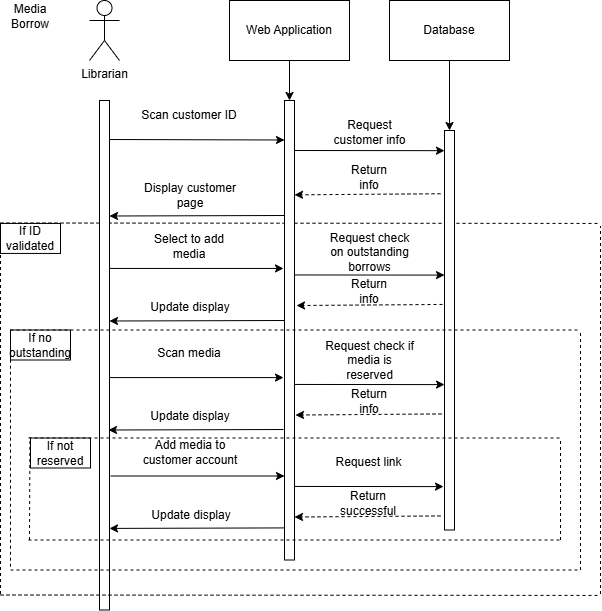

The diagram above was exported from draw.io. Its source (the exported page's mxGraphModel, read from the mxfile embedded in the PNG):
<mxGraphModel dx="-1106" dy="1911" grid="1" gridSize="10" guides="1" tooltips="1" connect="1" arrows="1" fold="1" page="1" pageScale="1" pageWidth="850" pageHeight="1100" math="0" shadow="0">
  <root>
    <mxCell id="0" />
    <mxCell id="1" parent="0" />
    <mxCell id="Prkp12l16GW-o9txxCFx-133" value="" style="endArrow=classic;html=1;rounded=0;entryX=0.024;entryY=0.084;entryDx=0;entryDy=0;entryPerimeter=0;" edge="1" parent="1">
      <mxGeometry width="50" height="50" relative="1" as="geometry">
        <mxPoint x="2937.76" y="415.94000000000005" as="sourcePoint" />
        <mxPoint x="3093" y="416.1" as="targetPoint" />
      </mxGeometry>
    </mxCell>
    <mxCell id="Prkp12l16GW-o9txxCFx-134" value="" style="endArrow=classic;html=1;rounded=0;entryX=0.024;entryY=0.084;entryDx=0;entryDy=0;entryPerimeter=0;" edge="1" parent="1">
      <mxGeometry width="50" height="50" relative="1" as="geometry">
        <mxPoint x="2938.76" y="313.94000000000005" as="sourcePoint" />
        <mxPoint x="3094" y="314.1" as="targetPoint" />
      </mxGeometry>
    </mxCell>
    <mxCell id="Prkp12l16GW-o9txxCFx-135" value="Request check if media is reserved" style="text;html=1;align=center;verticalAlign=middle;whiteSpace=wrap;rounded=0;" vertex="1" parent="1">
      <mxGeometry x="2971.5" y="274.5" width="95" height="30" as="geometry" />
    </mxCell>
    <mxCell id="Prkp12l16GW-o9txxCFx-136" value="Return info" style="text;html=1;align=center;verticalAlign=middle;whiteSpace=wrap;rounded=0;" vertex="1" parent="1">
      <mxGeometry x="2989" y="315.59000000000003" width="60" height="30" as="geometry" />
    </mxCell>
    <mxCell id="Prkp12l16GW-o9txxCFx-137" value="" style="html=1;labelBackgroundColor=#ffffff;startArrow=none;startFill=0;startSize=6;endArrow=classic;endFill=1;endSize=6;jettySize=auto;orthogonalLoop=1;strokeWidth=1;dashed=1;fontSize=14;rounded=0;exitX=-0.4;exitY=0.875;exitDx=0;exitDy=0;exitPerimeter=0;" edge="1" parent="1">
      <mxGeometry width="60" height="60" relative="1" as="geometry">
        <mxPoint x="3091" y="343.44" as="sourcePoint" />
        <mxPoint x="2945" y="344.5299999999999" as="targetPoint" />
      </mxGeometry>
    </mxCell>
    <mxCell id="Prkp12l16GW-o9txxCFx-138" value="" style="endArrow=none;dashed=1;html=1;rounded=0;" edge="1" parent="1">
      <mxGeometry width="50" height="50" relative="1" as="geometry">
        <mxPoint x="2650" y="152.5" as="sourcePoint" />
        <mxPoint x="3250" y="152.94" as="targetPoint" />
      </mxGeometry>
    </mxCell>
    <mxCell id="Prkp12l16GW-o9txxCFx-139" value="" style="endArrow=classic;html=1;rounded=0;entryX=0.024;entryY=0.084;entryDx=0;entryDy=0;entryPerimeter=0;" edge="1" parent="1">
      <mxGeometry width="50" height="50" relative="1" as="geometry">
        <mxPoint x="2938.76" y="204.44000000000005" as="sourcePoint" />
        <mxPoint x="3094" y="204.60000000000002" as="targetPoint" />
      </mxGeometry>
    </mxCell>
    <mxCell id="Prkp12l16GW-o9txxCFx-140" value="" style="endArrow=classic;html=1;rounded=0;entryX=0.024;entryY=0.084;entryDx=0;entryDy=0;entryPerimeter=0;" edge="1" parent="1">
      <mxGeometry width="50" height="50" relative="1" as="geometry">
        <mxPoint x="2938.76" y="80" as="sourcePoint" />
        <mxPoint x="3094" y="80.15999999999997" as="targetPoint" />
      </mxGeometry>
    </mxCell>
    <mxCell id="Prkp12l16GW-o9txxCFx-141" value="Librarian" style="shape=umlActor;verticalLabelPosition=bottom;verticalAlign=top;html=1;outlineConnect=0;" vertex="1" parent="1">
      <mxGeometry x="2739" y="-70" width="30" height="60" as="geometry" />
    </mxCell>
    <mxCell id="Prkp12l16GW-o9txxCFx-142" value="" style="rounded=0;whiteSpace=wrap;html=1;" vertex="1" parent="1">
      <mxGeometry x="2749" y="30" width="10" height="509.5" as="geometry" />
    </mxCell>
    <mxCell id="Prkp12l16GW-o9txxCFx-143" value="" style="rounded=0;whiteSpace=wrap;html=1;" vertex="1" parent="1">
      <mxGeometry x="2934" y="30" width="10" height="459.5" as="geometry" />
    </mxCell>
    <mxCell id="Prkp12l16GW-o9txxCFx-144" value="Scan customer ID" style="text;html=1;align=center;verticalAlign=middle;whiteSpace=wrap;rounded=0;" vertex="1" parent="1">
      <mxGeometry x="2790.25" y="30" width="97.5" height="30" as="geometry" />
    </mxCell>
    <mxCell id="Prkp12l16GW-o9txxCFx-145" value="" style="endArrow=classic;html=1;rounded=0;" edge="1" parent="1">
      <mxGeometry width="50" height="50" relative="1" as="geometry">
        <mxPoint x="2759" y="69" as="sourcePoint" />
        <mxPoint x="2934" y="69.5" as="targetPoint" />
      </mxGeometry>
    </mxCell>
    <mxCell id="Prkp12l16GW-o9txxCFx-146" value="Web Application" style="rounded=0;whiteSpace=wrap;html=1;" vertex="1" parent="1">
      <mxGeometry x="2879" y="-70" width="120" height="60" as="geometry" />
    </mxCell>
    <mxCell id="Prkp12l16GW-o9txxCFx-147" value="" style="endArrow=classic;html=1;rounded=0;exitX=0.5;exitY=1;exitDx=0;exitDy=0;entryX=0.5;entryY=0;entryDx=0;entryDy=0;" edge="1" parent="1" source="Prkp12l16GW-o9txxCFx-146" target="Prkp12l16GW-o9txxCFx-143">
      <mxGeometry width="50" height="50" relative="1" as="geometry">
        <mxPoint x="3039" y="30" as="sourcePoint" />
        <mxPoint x="3089" y="-20" as="targetPoint" />
      </mxGeometry>
    </mxCell>
    <mxCell id="Prkp12l16GW-o9txxCFx-148" value="" style="rounded=0;whiteSpace=wrap;html=1;" vertex="1" parent="1">
      <mxGeometry x="3094" y="60" width="10" height="399.5" as="geometry" />
    </mxCell>
    <mxCell id="Prkp12l16GW-o9txxCFx-149" value="Request customer info" style="text;html=1;align=center;verticalAlign=middle;whiteSpace=wrap;rounded=0;" vertex="1" parent="1">
      <mxGeometry x="2971.5" y="46.75" width="95" height="30" as="geometry" />
    </mxCell>
    <mxCell id="Prkp12l16GW-o9txxCFx-150" value="Database" style="rounded=0;whiteSpace=wrap;html=1;" vertex="1" parent="1">
      <mxGeometry x="3039" y="-70" width="120" height="60" as="geometry" />
    </mxCell>
    <mxCell id="Prkp12l16GW-o9txxCFx-151" value="" style="endArrow=classic;html=1;rounded=0;exitX=0.5;exitY=1;exitDx=0;exitDy=0;" edge="1" parent="1" source="Prkp12l16GW-o9txxCFx-150">
      <mxGeometry width="50" height="50" relative="1" as="geometry">
        <mxPoint x="3099" y="40" as="sourcePoint" />
        <mxPoint x="3099" y="60" as="targetPoint" />
      </mxGeometry>
    </mxCell>
    <mxCell id="Prkp12l16GW-o9txxCFx-152" value="Return info" style="text;html=1;align=center;verticalAlign=middle;whiteSpace=wrap;rounded=0;" vertex="1" parent="1">
      <mxGeometry x="2989" y="92" width="60" height="30" as="geometry" />
    </mxCell>
    <mxCell id="Prkp12l16GW-o9txxCFx-153" value="Request check on outstanding borrows" style="text;html=1;align=center;verticalAlign=middle;whiteSpace=wrap;rounded=0;" vertex="1" parent="1">
      <mxGeometry x="2971.5" y="167" width="95" height="30" as="geometry" />
    </mxCell>
    <mxCell id="Prkp12l16GW-o9txxCFx-154" value="Return info" style="text;html=1;align=center;verticalAlign=middle;whiteSpace=wrap;rounded=0;" vertex="1" parent="1">
      <mxGeometry x="2989" y="206.09000000000003" width="60" height="30" as="geometry" />
    </mxCell>
    <mxCell id="Prkp12l16GW-o9txxCFx-155" value="" style="html=1;labelBackgroundColor=#ffffff;startArrow=none;startFill=0;startSize=6;endArrow=classic;endFill=1;endSize=6;jettySize=auto;orthogonalLoop=1;strokeWidth=1;dashed=1;fontSize=14;rounded=0;exitX=-0.4;exitY=0.875;exitDx=0;exitDy=0;exitPerimeter=0;" edge="1" parent="1">
      <mxGeometry width="60" height="60" relative="1" as="geometry">
        <mxPoint x="3092" y="233.94" as="sourcePoint" />
        <mxPoint x="2946" y="235.02999999999992" as="targetPoint" />
      </mxGeometry>
    </mxCell>
    <mxCell id="Prkp12l16GW-o9txxCFx-156" value="" style="html=1;labelBackgroundColor=#ffffff;startArrow=none;startFill=0;startSize=6;endArrow=classic;endFill=1;endSize=6;jettySize=auto;orthogonalLoop=1;strokeWidth=1;dashed=1;fontSize=14;rounded=0;exitX=-0.4;exitY=0.875;exitDx=0;exitDy=0;exitPerimeter=0;" edge="1" parent="1">
      <mxGeometry width="60" height="60" relative="1" as="geometry">
        <mxPoint x="3090" y="123.25" as="sourcePoint" />
        <mxPoint x="2944" y="124.33999999999997" as="targetPoint" />
      </mxGeometry>
    </mxCell>
    <mxCell id="Prkp12l16GW-o9txxCFx-157" value="Display customer page" style="text;html=1;align=center;verticalAlign=middle;whiteSpace=wrap;rounded=0;" vertex="1" parent="1">
      <mxGeometry x="2780" y="110" width="120" height="30" as="geometry" />
    </mxCell>
    <mxCell id="Prkp12l16GW-o9txxCFx-158" value="Select to add media" style="text;html=1;align=center;verticalAlign=middle;whiteSpace=wrap;rounded=0;" vertex="1" parent="1">
      <mxGeometry x="2790.25" y="160.94" width="97.5" height="30" as="geometry" />
    </mxCell>
    <mxCell id="Prkp12l16GW-o9txxCFx-159" value="" style="endArrow=classic;html=1;rounded=0;entryX=-0.071;entryY=0.122;entryDx=0;entryDy=0;entryPerimeter=0;" edge="1" parent="1">
      <mxGeometry width="50" height="50" relative="1" as="geometry">
        <mxPoint x="2759" y="197.94" as="sourcePoint" />
        <mxPoint x="2933" y="197.94" as="targetPoint" />
      </mxGeometry>
    </mxCell>
    <mxCell id="Prkp12l16GW-o9txxCFx-160" value="Update display" style="text;html=1;align=center;verticalAlign=middle;whiteSpace=wrap;rounded=0;" vertex="1" parent="1">
      <mxGeometry x="2780" y="221.94" width="120" height="30" as="geometry" />
    </mxCell>
    <mxCell id="Prkp12l16GW-o9txxCFx-161" value="Scan media" style="text;html=1;align=center;verticalAlign=middle;whiteSpace=wrap;rounded=0;" vertex="1" parent="1">
      <mxGeometry x="2790.25" y="268.09000000000003" width="97.5" height="30" as="geometry" />
    </mxCell>
    <mxCell id="Prkp12l16GW-o9txxCFx-162" value="" style="endArrow=classic;html=1;rounded=0;entryX=-0.071;entryY=0.122;entryDx=0;entryDy=0;entryPerimeter=0;" edge="1" parent="1">
      <mxGeometry width="50" height="50" relative="1" as="geometry">
        <mxPoint x="2759" y="307.09000000000003" as="sourcePoint" />
        <mxPoint x="2933" y="307.09000000000003" as="targetPoint" />
      </mxGeometry>
    </mxCell>
    <mxCell id="Prkp12l16GW-o9txxCFx-163" value="Update display" style="text;html=1;align=center;verticalAlign=middle;whiteSpace=wrap;rounded=0;" vertex="1" parent="1">
      <mxGeometry x="2780" y="331.09000000000003" width="120" height="30" as="geometry" />
    </mxCell>
    <mxCell id="Prkp12l16GW-o9txxCFx-164" value="" style="endArrow=classic;html=1;rounded=0;" edge="1" parent="1">
      <mxGeometry width="50" height="50" relative="1" as="geometry">
        <mxPoint x="2934" y="145" as="sourcePoint" />
        <mxPoint x="2759" y="145.5" as="targetPoint" />
      </mxGeometry>
    </mxCell>
    <mxCell id="Prkp12l16GW-o9txxCFx-165" value="" style="endArrow=classic;html=1;rounded=0;" edge="1" parent="1">
      <mxGeometry width="50" height="50" relative="1" as="geometry">
        <mxPoint x="2934" y="250" as="sourcePoint" />
        <mxPoint x="2759" y="250.5" as="targetPoint" />
      </mxGeometry>
    </mxCell>
    <mxCell id="Prkp12l16GW-o9txxCFx-166" value="" style="endArrow=classic;html=1;rounded=0;" edge="1" parent="1">
      <mxGeometry width="50" height="50" relative="1" as="geometry">
        <mxPoint x="2933" y="359" as="sourcePoint" />
        <mxPoint x="2758" y="359.5" as="targetPoint" />
      </mxGeometry>
    </mxCell>
    <mxCell id="Prkp12l16GW-o9txxCFx-167" value="If ID validated" style="text;html=1;align=center;verticalAlign=middle;whiteSpace=wrap;rounded=0;strokeColor=default;" vertex="1" parent="1">
      <mxGeometry x="2650" y="152.94" width="60" height="30" as="geometry" />
    </mxCell>
    <mxCell id="Prkp12l16GW-o9txxCFx-168" value="" style="endArrow=none;dashed=1;html=1;rounded=0;" edge="1" parent="1">
      <mxGeometry width="50" height="50" relative="1" as="geometry">
        <mxPoint x="2660" y="259.5" as="sourcePoint" />
        <mxPoint x="3230" y="259.5" as="targetPoint" />
      </mxGeometry>
    </mxCell>
    <mxCell id="Prkp12l16GW-o9txxCFx-169" value="If no outstanding" style="text;html=1;align=center;verticalAlign=middle;whiteSpace=wrap;rounded=0;strokeColor=default;" vertex="1" parent="1">
      <mxGeometry x="2660" y="259.5" width="60" height="30" as="geometry" />
    </mxCell>
    <mxCell id="Prkp12l16GW-o9txxCFx-170" value="Add media to customer account" style="text;html=1;align=center;verticalAlign=middle;whiteSpace=wrap;rounded=0;" vertex="1" parent="1">
      <mxGeometry x="2791.25" y="366.5" width="97.5" height="30" as="geometry" />
    </mxCell>
    <mxCell id="Prkp12l16GW-o9txxCFx-171" value="" style="endArrow=classic;html=1;rounded=0;entryX=-0.071;entryY=0.122;entryDx=0;entryDy=0;entryPerimeter=0;" edge="1" parent="1">
      <mxGeometry width="50" height="50" relative="1" as="geometry">
        <mxPoint x="2760" y="405.5" as="sourcePoint" />
        <mxPoint x="2934" y="405.5" as="targetPoint" />
      </mxGeometry>
    </mxCell>
    <mxCell id="Prkp12l16GW-o9txxCFx-172" value="Update display" style="text;html=1;align=center;verticalAlign=middle;whiteSpace=wrap;rounded=0;" vertex="1" parent="1">
      <mxGeometry x="2781" y="429.5" width="120" height="30" as="geometry" />
    </mxCell>
    <mxCell id="Prkp12l16GW-o9txxCFx-173" value="" style="endArrow=classic;html=1;rounded=0;" edge="1" parent="1">
      <mxGeometry width="50" height="50" relative="1" as="geometry">
        <mxPoint x="2934" y="457.40999999999997" as="sourcePoint" />
        <mxPoint x="2759" y="457.90999999999997" as="targetPoint" />
      </mxGeometry>
    </mxCell>
    <mxCell id="Prkp12l16GW-o9txxCFx-174" value="" style="endArrow=none;dashed=1;html=1;rounded=0;" edge="1" parent="1">
      <mxGeometry width="50" height="50" relative="1" as="geometry">
        <mxPoint x="2678" y="367.5" as="sourcePoint" />
        <mxPoint x="3210" y="367.5" as="targetPoint" />
      </mxGeometry>
    </mxCell>
    <mxCell id="Prkp12l16GW-o9txxCFx-175" value="If not reserved" style="text;html=1;align=center;verticalAlign=middle;whiteSpace=wrap;rounded=0;strokeColor=default;" vertex="1" parent="1">
      <mxGeometry x="2680" y="367.5" width="60" height="30" as="geometry" />
    </mxCell>
    <mxCell id="Prkp12l16GW-o9txxCFx-176" value="Request link" style="text;html=1;align=center;verticalAlign=middle;whiteSpace=wrap;rounded=0;" vertex="1" parent="1">
      <mxGeometry x="2970.5" y="376.5" width="95" height="30" as="geometry" />
    </mxCell>
    <mxCell id="Prkp12l16GW-o9txxCFx-177" value="Return successful" style="text;html=1;align=center;verticalAlign=middle;whiteSpace=wrap;rounded=0;" vertex="1" parent="1">
      <mxGeometry x="2988" y="417.59000000000003" width="60" height="30" as="geometry" />
    </mxCell>
    <mxCell id="Prkp12l16GW-o9txxCFx-178" value="" style="html=1;labelBackgroundColor=#ffffff;startArrow=none;startFill=0;startSize=6;endArrow=classic;endFill=1;endSize=6;jettySize=auto;orthogonalLoop=1;strokeWidth=1;dashed=1;fontSize=14;rounded=0;exitX=-0.4;exitY=0.875;exitDx=0;exitDy=0;exitPerimeter=0;" edge="1" parent="1">
      <mxGeometry width="60" height="60" relative="1" as="geometry">
        <mxPoint x="3090" y="445.44" as="sourcePoint" />
        <mxPoint x="2944" y="446.5299999999999" as="targetPoint" />
      </mxGeometry>
    </mxCell>
    <mxCell id="Prkp12l16GW-o9txxCFx-179" value="" style="endArrow=none;dashed=1;html=1;rounded=0;" edge="1" parent="1">
      <mxGeometry width="50" height="50" relative="1" as="geometry">
        <mxPoint x="2678" y="469.5" as="sourcePoint" />
        <mxPoint x="3210" y="469.5" as="targetPoint" />
      </mxGeometry>
    </mxCell>
    <mxCell id="Prkp12l16GW-o9txxCFx-180" value="" style="endArrow=none;dashed=1;html=1;rounded=0;" edge="1" parent="1">
      <mxGeometry width="50" height="50" relative="1" as="geometry">
        <mxPoint x="3210" y="469.5" as="sourcePoint" />
        <mxPoint x="3210" y="369.5" as="targetPoint" />
      </mxGeometry>
    </mxCell>
    <mxCell id="Prkp12l16GW-o9txxCFx-181" value="" style="endArrow=none;dashed=1;html=1;rounded=0;" edge="1" parent="1">
      <mxGeometry width="50" height="50" relative="1" as="geometry">
        <mxPoint x="2679" y="469.5" as="sourcePoint" />
        <mxPoint x="2679.44" y="366.5" as="targetPoint" />
      </mxGeometry>
    </mxCell>
    <mxCell id="Prkp12l16GW-o9txxCFx-182" value="" style="endArrow=none;dashed=1;html=1;rounded=0;" edge="1" parent="1">
      <mxGeometry width="50" height="50" relative="1" as="geometry">
        <mxPoint x="2660" y="499.5" as="sourcePoint" />
        <mxPoint x="3230" y="499.5" as="targetPoint" />
      </mxGeometry>
    </mxCell>
    <mxCell id="Prkp12l16GW-o9txxCFx-183" value="" style="endArrow=none;dashed=1;html=1;rounded=0;" edge="1" parent="1">
      <mxGeometry width="50" height="50" relative="1" as="geometry">
        <mxPoint x="3230" y="499.5" as="sourcePoint" />
        <mxPoint x="3230" y="259.5" as="targetPoint" />
      </mxGeometry>
    </mxCell>
    <mxCell id="Prkp12l16GW-o9txxCFx-184" value="" style="endArrow=none;dashed=1;html=1;rounded=0;" edge="1" parent="1">
      <mxGeometry width="50" height="50" relative="1" as="geometry">
        <mxPoint x="2660" y="496.25" as="sourcePoint" />
        <mxPoint x="2660" y="256.25" as="targetPoint" />
      </mxGeometry>
    </mxCell>
    <mxCell id="Prkp12l16GW-o9txxCFx-185" value="" style="endArrow=none;dashed=1;html=1;rounded=0;" edge="1" parent="1">
      <mxGeometry width="50" height="50" relative="1" as="geometry">
        <mxPoint x="2650" y="524.5" as="sourcePoint" />
        <mxPoint x="3250" y="524.94" as="targetPoint" />
      </mxGeometry>
    </mxCell>
    <mxCell id="Prkp12l16GW-o9txxCFx-186" value="" style="endArrow=none;dashed=1;html=1;rounded=0;" edge="1" parent="1">
      <mxGeometry width="50" height="50" relative="1" as="geometry">
        <mxPoint x="3250" y="523.5" as="sourcePoint" />
        <mxPoint x="3250" y="155.5" as="targetPoint" />
      </mxGeometry>
    </mxCell>
    <mxCell id="Prkp12l16GW-o9txxCFx-187" value="" style="endArrow=none;dashed=1;html=1;rounded=0;" edge="1" parent="1">
      <mxGeometry width="50" height="50" relative="1" as="geometry">
        <mxPoint x="2650" y="523.5" as="sourcePoint" />
        <mxPoint x="2650" y="155.5" as="targetPoint" />
      </mxGeometry>
    </mxCell>
    <mxCell id="Prkp12l16GW-o9txxCFx-188" value="Media Borrow" style="text;html=1;align=center;verticalAlign=middle;whiteSpace=wrap;rounded=0;" vertex="1" parent="1">
      <mxGeometry x="2650" y="-69" width="60" height="30" as="geometry" />
    </mxCell>
  </root>
</mxGraphModel>